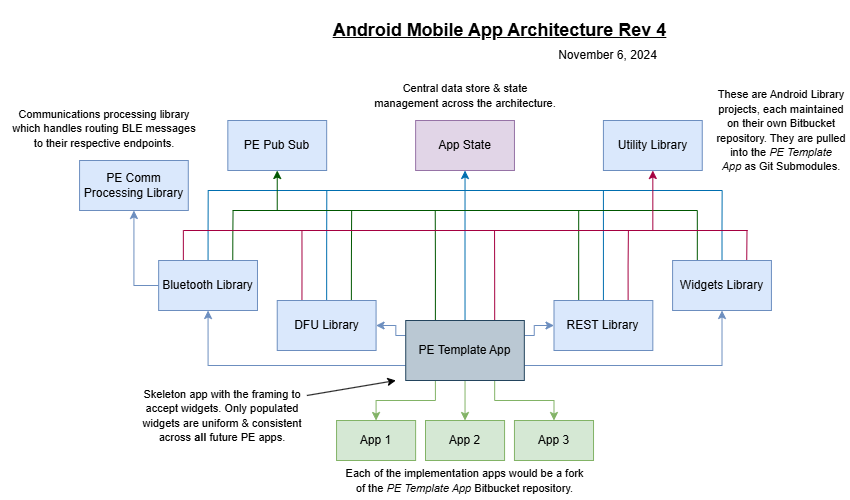

The diagram above was exported from draw.io. Its source (the exported page's mxGraphModel, read from the mxfile embedded in the PNG):
<mxGraphModel dx="1188" dy="623" grid="1" gridSize="10" guides="1" tooltips="1" connect="1" arrows="1" fold="1" page="1" pageScale="1" pageWidth="850" pageHeight="1100" math="0" shadow="0">
  <root>
    <mxCell id="0" />
    <mxCell id="1" parent="0" />
    <mxCell id="xjDdF2VEsCFQaN8o-AqN-6" value="" style="group" vertex="1" connectable="0" parent="1">
      <mxGeometry y="20" width="850" height="500" as="geometry" />
    </mxCell>
    <mxCell id="q5-PNFW7h1MQVhck7qX2-27" value="&lt;font style=&quot;font-size: 18px;&quot;&gt;&lt;b&gt;&lt;u&gt;Android Mobile App Architecture Rev 4&lt;/u&gt;&lt;/b&gt;&lt;/font&gt;" style="text;html=1;align=center;verticalAlign=middle;whiteSpace=wrap;rounded=0;" parent="xjDdF2VEsCFQaN8o-AqN-6" vertex="1">
      <mxGeometry x="286.62790697674416" width="425" height="60" as="geometry" />
    </mxCell>
    <mxCell id="q5-PNFW7h1MQVhck7qX2-28" value="November 6, 2024" style="text;html=1;align=center;verticalAlign=middle;whiteSpace=wrap;rounded=0;" parent="xjDdF2VEsCFQaN8o-AqN-6" vertex="1">
      <mxGeometry x="553.4883720930231" y="40" width="108.72093023255813" height="30" as="geometry" />
    </mxCell>
    <mxCell id="ZLHVu4VrGw0OXRdJq5E7-50" style="edgeStyle=orthogonalEdgeStyle;rounded=0;orthogonalLoop=1;jettySize=auto;html=1;exitX=0.5;exitY=1;exitDx=0;exitDy=0;entryX=0.5;entryY=0;entryDx=0;entryDy=0;fillColor=#d5e8d4;strokeColor=#82b366;" parent="xjDdF2VEsCFQaN8o-AqN-6" source="ZLHVu4VrGw0OXRdJq5E7-56" target="ZLHVu4VrGw0OXRdJq5E7-68" edge="1">
      <mxGeometry relative="1" as="geometry" />
    </mxCell>
    <mxCell id="ZLHVu4VrGw0OXRdJq5E7-51" style="edgeStyle=orthogonalEdgeStyle;rounded=0;orthogonalLoop=1;jettySize=auto;html=1;exitX=0.75;exitY=1;exitDx=0;exitDy=0;entryX=0.5;entryY=0;entryDx=0;entryDy=0;fillColor=#d5e8d4;strokeColor=#82b366;" parent="xjDdF2VEsCFQaN8o-AqN-6" source="ZLHVu4VrGw0OXRdJq5E7-56" target="ZLHVu4VrGw0OXRdJq5E7-69" edge="1">
      <mxGeometry relative="1" as="geometry" />
    </mxCell>
    <mxCell id="ZLHVu4VrGw0OXRdJq5E7-52" style="edgeStyle=orthogonalEdgeStyle;rounded=0;orthogonalLoop=1;jettySize=auto;html=1;exitX=0.25;exitY=1;exitDx=0;exitDy=0;entryX=0.5;entryY=0;entryDx=0;entryDy=0;fillColor=#d5e8d4;strokeColor=#82b366;" parent="xjDdF2VEsCFQaN8o-AqN-6" source="ZLHVu4VrGw0OXRdJq5E7-56" target="ZLHVu4VrGw0OXRdJq5E7-67" edge="1">
      <mxGeometry relative="1" as="geometry" />
    </mxCell>
    <mxCell id="ZLHVu4VrGw0OXRdJq5E7-97" style="edgeStyle=orthogonalEdgeStyle;rounded=0;orthogonalLoop=1;jettySize=auto;html=1;exitX=0;exitY=0.75;exitDx=0;exitDy=0;entryX=0.5;entryY=1;entryDx=0;entryDy=0;fillColor=#dae8fc;strokeColor=#6c8ebf;" parent="xjDdF2VEsCFQaN8o-AqN-6" source="ZLHVu4VrGw0OXRdJq5E7-56" target="ZLHVu4VrGw0OXRdJq5E7-57" edge="1">
      <mxGeometry relative="1" as="geometry">
        <mxPoint x="207.5581395348837" y="364.8571428571429" as="targetPoint" />
      </mxGeometry>
    </mxCell>
    <mxCell id="ZLHVu4VrGw0OXRdJq5E7-102" style="edgeStyle=orthogonalEdgeStyle;rounded=0;orthogonalLoop=1;jettySize=auto;html=1;exitX=0;exitY=0.25;exitDx=0;exitDy=0;entryX=1;entryY=0.5;entryDx=0;entryDy=0;fillColor=#dae8fc;strokeColor=#6c8ebf;" parent="xjDdF2VEsCFQaN8o-AqN-6" source="ZLHVu4VrGw0OXRdJq5E7-56" target="ZLHVu4VrGw0OXRdJq5E7-59" edge="1">
      <mxGeometry relative="1" as="geometry">
        <Array as="points">
          <mxPoint x="395.3488372093023" y="335" />
          <mxPoint x="395.3488372093023" y="325" />
        </Array>
      </mxGeometry>
    </mxCell>
    <mxCell id="ZLHVu4VrGw0OXRdJq5E7-103" style="edgeStyle=orthogonalEdgeStyle;rounded=0;orthogonalLoop=1;jettySize=auto;html=1;exitX=1;exitY=0.25;exitDx=0;exitDy=0;entryX=0;entryY=0.5;entryDx=0;entryDy=0;fillColor=#dae8fc;strokeColor=#6c8ebf;" parent="xjDdF2VEsCFQaN8o-AqN-6" source="ZLHVu4VrGw0OXRdJq5E7-56" target="ZLHVu4VrGw0OXRdJq5E7-62" edge="1">
      <mxGeometry relative="1" as="geometry">
        <Array as="points">
          <mxPoint x="533.7209302325581" y="335" />
          <mxPoint x="533.7209302325581" y="325" />
        </Array>
      </mxGeometry>
    </mxCell>
    <mxCell id="ZLHVu4VrGw0OXRdJq5E7-104" style="edgeStyle=orthogonalEdgeStyle;rounded=0;orthogonalLoop=1;jettySize=auto;html=1;exitX=1;exitY=0.75;exitDx=0;exitDy=0;entryX=0.5;entryY=1;entryDx=0;entryDy=0;fillColor=#dae8fc;strokeColor=#6c8ebf;" parent="xjDdF2VEsCFQaN8o-AqN-6" source="ZLHVu4VrGw0OXRdJq5E7-56" target="ZLHVu4VrGw0OXRdJq5E7-65" edge="1">
      <mxGeometry relative="1" as="geometry" />
    </mxCell>
    <mxCell id="ZLHVu4VrGw0OXRdJq5E7-112" style="edgeStyle=orthogonalEdgeStyle;rounded=0;orthogonalLoop=1;jettySize=auto;html=1;exitX=0.5;exitY=0;exitDx=0;exitDy=0;fillColor=#1ba1e2;strokeColor=#006EAF;endArrow=none;endFill=0;" parent="xjDdF2VEsCFQaN8o-AqN-6" source="ZLHVu4VrGw0OXRdJq5E7-56" edge="1">
      <mxGeometry relative="1" as="geometry">
        <mxPoint x="464.5348837209302" y="190" as="targetPoint" />
      </mxGeometry>
    </mxCell>
    <mxCell id="ZLHVu4VrGw0OXRdJq5E7-120" style="edgeStyle=orthogonalEdgeStyle;rounded=0;orthogonalLoop=1;jettySize=auto;html=1;exitX=0.75;exitY=0;exitDx=0;exitDy=0;fillColor=#d80073;strokeColor=#A50040;endArrow=none;endFill=0;" parent="xjDdF2VEsCFQaN8o-AqN-6" source="ZLHVu4VrGw0OXRdJq5E7-56" edge="1">
      <mxGeometry relative="1" as="geometry">
        <mxPoint x="494.04485049833886" y="230" as="targetPoint" />
      </mxGeometry>
    </mxCell>
    <mxCell id="ZLHVu4VrGw0OXRdJq5E7-121" style="edgeStyle=orthogonalEdgeStyle;rounded=0;orthogonalLoop=1;jettySize=auto;html=1;exitX=0.25;exitY=0;exitDx=0;exitDy=0;fillColor=#008a00;strokeColor=#005700;endArrow=none;endFill=0;" parent="xjDdF2VEsCFQaN8o-AqN-6" source="ZLHVu4VrGw0OXRdJq5E7-56" edge="1">
      <mxGeometry relative="1" as="geometry">
        <mxPoint x="434.7425249169435" y="210" as="targetPoint" />
      </mxGeometry>
    </mxCell>
    <mxCell id="ZLHVu4VrGw0OXRdJq5E7-56" value="&lt;font style=&quot;font-size: 12px;&quot;&gt;PE Template App&lt;/font&gt;" style="rounded=0;whiteSpace=wrap;html=1;fillColor=#bac8d3;strokeColor=#23445d;" parent="xjDdF2VEsCFQaN8o-AqN-6" vertex="1">
      <mxGeometry x="405.23255813953483" y="320" width="118.60465116279069" height="60" as="geometry" />
    </mxCell>
    <mxCell id="ZLHVu4VrGw0OXRdJq5E7-114" style="edgeStyle=orthogonalEdgeStyle;rounded=0;orthogonalLoop=1;jettySize=auto;html=1;exitX=0.5;exitY=0;exitDx=0;exitDy=0;fillColor=#1ba1e2;strokeColor=#006EAF;endArrow=none;endFill=0;" parent="xjDdF2VEsCFQaN8o-AqN-6" source="ZLHVu4VrGw0OXRdJq5E7-57" edge="1">
      <mxGeometry relative="1" as="geometry">
        <mxPoint x="207.6993355481727" y="190" as="targetPoint" />
      </mxGeometry>
    </mxCell>
    <mxCell id="ZLHVu4VrGw0OXRdJq5E7-115" style="edgeStyle=orthogonalEdgeStyle;rounded=0;orthogonalLoop=1;jettySize=auto;html=1;exitX=0.25;exitY=0;exitDx=0;exitDy=0;fillColor=#d80073;strokeColor=#A50040;endArrow=none;endFill=0;" parent="xjDdF2VEsCFQaN8o-AqN-6" source="ZLHVu4VrGw0OXRdJq5E7-57" edge="1">
      <mxGeometry relative="1" as="geometry">
        <mxPoint x="182.8488372093023" y="230" as="targetPoint" />
      </mxGeometry>
    </mxCell>
    <mxCell id="ZLHVu4VrGw0OXRdJq5E7-116" style="edgeStyle=orthogonalEdgeStyle;rounded=0;orthogonalLoop=1;jettySize=auto;html=1;exitX=0.75;exitY=0;exitDx=0;exitDy=0;fillColor=#008a00;strokeColor=#005700;endArrow=none;endFill=0;" parent="xjDdF2VEsCFQaN8o-AqN-6" source="ZLHVu4VrGw0OXRdJq5E7-57" edge="1">
      <mxGeometry relative="1" as="geometry">
        <mxPoint x="232.54983388704323" y="210" as="targetPoint" />
      </mxGeometry>
    </mxCell>
    <mxCell id="ZLHVu4VrGw0OXRdJq5E7-57" value="&lt;font style=&quot;font-size: 12px;&quot;&gt;Bluetooth Library&lt;/font&gt;" style="rounded=0;whiteSpace=wrap;html=1;fillColor=#dae8fc;strokeColor=#6c8ebf;" parent="xjDdF2VEsCFQaN8o-AqN-6" vertex="1">
      <mxGeometry x="158.1395348837209" y="260" width="98.83720930232558" height="50" as="geometry" />
    </mxCell>
    <mxCell id="ZLHVu4VrGw0OXRdJq5E7-117" style="edgeStyle=orthogonalEdgeStyle;rounded=0;orthogonalLoop=1;jettySize=auto;html=1;exitX=0.25;exitY=0;exitDx=0;exitDy=0;fillColor=#d80073;strokeColor=#A50040;endArrow=none;endFill=0;" parent="xjDdF2VEsCFQaN8o-AqN-6" source="ZLHVu4VrGw0OXRdJq5E7-59" edge="1">
      <mxGeometry relative="1" as="geometry">
        <mxPoint x="301.45348837209303" y="230" as="targetPoint" />
      </mxGeometry>
    </mxCell>
    <mxCell id="ZLHVu4VrGw0OXRdJq5E7-118" style="edgeStyle=orthogonalEdgeStyle;rounded=0;orthogonalLoop=1;jettySize=auto;html=1;exitX=0.75;exitY=0;exitDx=0;exitDy=0;fillColor=#008a00;strokeColor=#005700;endArrow=none;endFill=0;" parent="xjDdF2VEsCFQaN8o-AqN-6" source="ZLHVu4VrGw0OXRdJq5E7-59" edge="1">
      <mxGeometry relative="1" as="geometry">
        <mxPoint x="351.1544850498338" y="210" as="targetPoint" />
      </mxGeometry>
    </mxCell>
    <mxCell id="ZLHVu4VrGw0OXRdJq5E7-122" style="edgeStyle=orthogonalEdgeStyle;rounded=0;orthogonalLoop=1;jettySize=auto;html=1;exitX=0.5;exitY=0;exitDx=0;exitDy=0;fillColor=#1ba1e2;strokeColor=#006EAF;endArrow=none;endFill=0;" parent="xjDdF2VEsCFQaN8o-AqN-6" source="ZLHVu4VrGw0OXRdJq5E7-59" edge="1">
      <mxGeometry relative="1" as="geometry">
        <mxPoint x="326.3039867109634" y="190" as="targetPoint" />
      </mxGeometry>
    </mxCell>
    <mxCell id="ZLHVu4VrGw0OXRdJq5E7-59" value="&lt;font style=&quot;font-size: 12px;&quot;&gt;DFU&amp;nbsp;&lt;/font&gt;&lt;span style=&quot;background-color: initial;&quot;&gt;Library&lt;/span&gt;" style="rounded=0;whiteSpace=wrap;html=1;fillColor=#dae8fc;strokeColor=#6c8ebf;" parent="xjDdF2VEsCFQaN8o-AqN-6" vertex="1">
      <mxGeometry x="276.7441860465116" y="300" width="98.83720930232558" height="50" as="geometry" />
    </mxCell>
    <mxCell id="ZLHVu4VrGw0OXRdJq5E7-110" style="edgeStyle=orthogonalEdgeStyle;rounded=0;orthogonalLoop=1;jettySize=auto;html=1;exitX=0.75;exitY=0;exitDx=0;exitDy=0;fillColor=#d80073;strokeColor=#A50040;endArrow=none;endFill=0;" parent="xjDdF2VEsCFQaN8o-AqN-6" source="ZLHVu4VrGw0OXRdJq5E7-62" edge="1">
      <mxGeometry relative="1" as="geometry">
        <mxPoint x="627.8986710963454" y="230" as="targetPoint" />
      </mxGeometry>
    </mxCell>
    <mxCell id="ZLHVu4VrGw0OXRdJq5E7-111" style="edgeStyle=orthogonalEdgeStyle;rounded=0;orthogonalLoop=1;jettySize=auto;html=1;exitX=0.5;exitY=0;exitDx=0;exitDy=0;fillColor=#1ba1e2;strokeColor=#006EAF;endArrow=none;endFill=0;" parent="xjDdF2VEsCFQaN8o-AqN-6" source="ZLHVu4VrGw0OXRdJq5E7-62" edge="1">
      <mxGeometry relative="1" as="geometry">
        <mxPoint x="602.9069767441861" y="190" as="targetPoint" />
      </mxGeometry>
    </mxCell>
    <mxCell id="ZLHVu4VrGw0OXRdJq5E7-119" style="edgeStyle=orthogonalEdgeStyle;rounded=0;orthogonalLoop=1;jettySize=auto;html=1;exitX=0.25;exitY=0;exitDx=0;exitDy=0;fillColor=#008a00;strokeColor=#005700;endArrow=none;endFill=0;" parent="xjDdF2VEsCFQaN8o-AqN-6" source="ZLHVu4VrGw0OXRdJq5E7-62" edge="1">
      <mxGeometry relative="1" as="geometry">
        <mxPoint x="578.1976744186046" y="210" as="targetPoint" />
      </mxGeometry>
    </mxCell>
    <mxCell id="ZLHVu4VrGw0OXRdJq5E7-62" value="&lt;font style=&quot;font-size: 12px;&quot;&gt;REST Library&lt;/font&gt;" style="rounded=0;whiteSpace=wrap;html=1;fillColor=#dae8fc;strokeColor=#6c8ebf;" parent="xjDdF2VEsCFQaN8o-AqN-6" vertex="1">
      <mxGeometry x="553.4883720930231" y="300" width="98.83720930232558" height="50" as="geometry" />
    </mxCell>
    <mxCell id="ZLHVu4VrGw0OXRdJq5E7-107" style="edgeStyle=orthogonalEdgeStyle;rounded=0;orthogonalLoop=1;jettySize=auto;html=1;exitX=0.75;exitY=0;exitDx=0;exitDy=0;fillColor=#d80073;strokeColor=#A50040;endArrow=none;endFill=0;" parent="xjDdF2VEsCFQaN8o-AqN-6" source="ZLHVu4VrGw0OXRdJq5E7-65" edge="1">
      <mxGeometry relative="1" as="geometry">
        <mxPoint x="746.5033222591361" y="230" as="targetPoint" />
      </mxGeometry>
    </mxCell>
    <mxCell id="ZLHVu4VrGw0OXRdJq5E7-108" style="edgeStyle=orthogonalEdgeStyle;rounded=0;orthogonalLoop=1;jettySize=auto;html=1;exitX=0.5;exitY=0;exitDx=0;exitDy=0;fillColor=#1ba1e2;strokeColor=#006EAF;endArrow=none;endFill=0;" parent="xjDdF2VEsCFQaN8o-AqN-6" source="ZLHVu4VrGw0OXRdJq5E7-65" edge="1">
      <mxGeometry relative="1" as="geometry">
        <mxPoint x="721.6528239202657" y="190" as="targetPoint" />
      </mxGeometry>
    </mxCell>
    <mxCell id="ZLHVu4VrGw0OXRdJq5E7-109" style="edgeStyle=orthogonalEdgeStyle;rounded=0;orthogonalLoop=1;jettySize=auto;html=1;exitX=0.25;exitY=0;exitDx=0;exitDy=0;fillColor=#008a00;strokeColor=#005700;endArrow=none;endFill=0;" parent="xjDdF2VEsCFQaN8o-AqN-6" source="ZLHVu4VrGw0OXRdJq5E7-65" edge="1">
      <mxGeometry relative="1" as="geometry">
        <mxPoint x="696.8023255813953" y="210" as="targetPoint" />
      </mxGeometry>
    </mxCell>
    <mxCell id="ZLHVu4VrGw0OXRdJq5E7-65" value="&lt;font style=&quot;font-size: 12px;&quot;&gt;Widgets Library&lt;/font&gt;" style="rounded=0;whiteSpace=wrap;html=1;fillColor=#dae8fc;strokeColor=#6c8ebf;" parent="xjDdF2VEsCFQaN8o-AqN-6" vertex="1">
      <mxGeometry x="672.0930232558139" y="260" width="98.83720930232558" height="50" as="geometry" />
    </mxCell>
    <mxCell id="ZLHVu4VrGw0OXRdJq5E7-66" value="&lt;font style=&quot;font-size: 12px;&quot;&gt;PE Pub Sub&lt;/font&gt;" style="rounded=0;whiteSpace=wrap;html=1;fillColor=#dae8fc;strokeColor=#6c8ebf;" parent="xjDdF2VEsCFQaN8o-AqN-6" vertex="1">
      <mxGeometry x="227.32558139534882" y="120" width="98.83720930232558" height="50" as="geometry" />
    </mxCell>
    <mxCell id="ZLHVu4VrGw0OXRdJq5E7-67" value="App 1" style="rounded=0;whiteSpace=wrap;html=1;fillColor=#d5e8d4;strokeColor=#82b366;" parent="xjDdF2VEsCFQaN8o-AqN-6" vertex="1">
      <mxGeometry x="336.04651162790697" y="420" width="79.06976744186045" height="40" as="geometry" />
    </mxCell>
    <mxCell id="ZLHVu4VrGw0OXRdJq5E7-68" value="App 2" style="rounded=0;whiteSpace=wrap;html=1;fillColor=#d5e8d4;strokeColor=#82b366;" parent="xjDdF2VEsCFQaN8o-AqN-6" vertex="1">
      <mxGeometry x="425" y="420" width="79.06976744186045" height="40" as="geometry" />
    </mxCell>
    <mxCell id="ZLHVu4VrGw0OXRdJq5E7-69" value="App 3" style="rounded=0;whiteSpace=wrap;html=1;fillColor=#d5e8d4;strokeColor=#82b366;" parent="xjDdF2VEsCFQaN8o-AqN-6" vertex="1">
      <mxGeometry x="513.953488372093" y="420" width="79.06976744186045" height="40" as="geometry" />
    </mxCell>
    <mxCell id="ZLHVu4VrGw0OXRdJq5E7-70" value="&lt;font style=&quot;font-size: 12px;&quot;&gt;App State&lt;/font&gt;" style="rounded=0;whiteSpace=wrap;html=1;fillColor=#e1d5e7;strokeColor=#9673a6;" parent="xjDdF2VEsCFQaN8o-AqN-6" vertex="1">
      <mxGeometry x="415.1162790697674" y="120" width="98.83720930232558" height="50" as="geometry" />
    </mxCell>
    <mxCell id="ZLHVu4VrGw0OXRdJq5E7-71" value="&lt;font style=&quot;font-size: 12px;&quot;&gt;Utility Library&lt;/font&gt;" style="rounded=0;whiteSpace=wrap;html=1;fillColor=#dae8fc;strokeColor=#6c8ebf;" parent="xjDdF2VEsCFQaN8o-AqN-6" vertex="1">
      <mxGeometry x="602.9069767441861" y="120" width="98.83720930232558" height="50" as="geometry" />
    </mxCell>
    <mxCell id="ZLHVu4VrGw0OXRdJq5E7-79" value="" style="endArrow=none;html=1;rounded=0;fillColor=#1ba1e2;strokeColor=#006EAF;" parent="xjDdF2VEsCFQaN8o-AqN-6" edge="1">
      <mxGeometry width="50" height="50" relative="1" as="geometry">
        <mxPoint x="207.5581395348837" y="190" as="sourcePoint" />
        <mxPoint x="721.5116279069766" y="190" as="targetPoint" />
      </mxGeometry>
    </mxCell>
    <mxCell id="ZLHVu4VrGw0OXRdJq5E7-105" value="" style="endArrow=none;html=1;rounded=0;fillColor=#008a00;strokeColor=#005700;" parent="xjDdF2VEsCFQaN8o-AqN-6" edge="1">
      <mxGeometry width="50" height="50" relative="1" as="geometry">
        <mxPoint x="232.2674418604651" y="210" as="sourcePoint" />
        <mxPoint x="696.8023255813953" y="210" as="targetPoint" />
      </mxGeometry>
    </mxCell>
    <mxCell id="ZLHVu4VrGw0OXRdJq5E7-106" value="" style="endArrow=none;html=1;rounded=0;fillColor=#d80073;strokeColor=#A50040;endFill=0;startArrow=none;startFill=0;" parent="xjDdF2VEsCFQaN8o-AqN-6" edge="1">
      <mxGeometry width="50" height="50" relative="1" as="geometry">
        <mxPoint x="182.8488372093023" y="230" as="sourcePoint" />
        <mxPoint x="747.2093023255813" y="230" as="targetPoint" />
      </mxGeometry>
    </mxCell>
    <mxCell id="ZLHVu4VrGw0OXRdJq5E7-123" value="" style="endArrow=classic;html=1;rounded=0;entryX=0.5;entryY=1;entryDx=0;entryDy=0;fillColor=#1ba1e2;strokeColor=#006EAF;" parent="xjDdF2VEsCFQaN8o-AqN-6" target="ZLHVu4VrGw0OXRdJq5E7-70" edge="1">
      <mxGeometry width="50" height="50" relative="1" as="geometry">
        <mxPoint x="464.5348837209302" y="190" as="sourcePoint" />
        <mxPoint x="523.8372093023256" y="230" as="targetPoint" />
      </mxGeometry>
    </mxCell>
    <mxCell id="ZLHVu4VrGw0OXRdJq5E7-124" value="" style="endArrow=classic;html=1;rounded=0;entryX=0.5;entryY=1;entryDx=0;entryDy=0;fillColor=#d80073;strokeColor=#A50040;" parent="xjDdF2VEsCFQaN8o-AqN-6" target="ZLHVu4VrGw0OXRdJq5E7-71" edge="1">
      <mxGeometry width="50" height="50" relative="1" as="geometry">
        <mxPoint x="652.3255813953488" y="230" as="sourcePoint" />
        <mxPoint x="652.038953488372" y="180" as="targetPoint" />
      </mxGeometry>
    </mxCell>
    <mxCell id="ZLHVu4VrGw0OXRdJq5E7-125" value="" style="endArrow=classic;html=1;rounded=0;entryX=0.5;entryY=1;entryDx=0;entryDy=0;fillColor=#008a00;strokeColor=#005700;" parent="xjDdF2VEsCFQaN8o-AqN-6" target="ZLHVu4VrGw0OXRdJq5E7-66" edge="1">
      <mxGeometry width="50" height="50" relative="1" as="geometry">
        <mxPoint x="276.7441860465116" y="210" as="sourcePoint" />
        <mxPoint x="275.7558139534883" y="180" as="targetPoint" />
      </mxGeometry>
    </mxCell>
    <mxCell id="ZLHVu4VrGw0OXRdJq5E7-127" value="&lt;font style=&quot;font-size: 11px;&quot;&gt;Each of the implementation apps would be a fork of the &lt;i&gt;PE Template App&lt;/i&gt;&amp;nbsp;Bitbucket repository.&lt;/font&gt;" style="text;html=1;align=center;verticalAlign=middle;whiteSpace=wrap;rounded=0;" parent="xjDdF2VEsCFQaN8o-AqN-6" vertex="1">
      <mxGeometry x="340.98837209302326" y="460" width="247.09302325581393" height="40" as="geometry" />
    </mxCell>
    <mxCell id="ZLHVu4VrGw0OXRdJq5E7-128" value="&lt;font style=&quot;font-size: 11px;&quot;&gt;Central data store &amp;amp; state management across the architecture.&lt;/font&gt;" style="text;html=1;align=center;verticalAlign=middle;whiteSpace=wrap;rounded=0;" parent="xjDdF2VEsCFQaN8o-AqN-6" vertex="1">
      <mxGeometry x="370.6395348837209" y="70" width="187.7906976744186" height="50" as="geometry" />
    </mxCell>
    <mxCell id="ZLHVu4VrGw0OXRdJq5E7-129" value="&lt;font style=&quot;font-size: 11px;&quot;&gt;These are Android Library projects, each maintained on their own Bitbucket repository. They are pulled into the &lt;i&gt;PE Template App&lt;/i&gt;&amp;nbsp;as Git Submodules.&lt;/font&gt;" style="text;html=1;align=center;verticalAlign=middle;whiteSpace=wrap;rounded=0;" parent="xjDdF2VEsCFQaN8o-AqN-6" vertex="1">
      <mxGeometry x="711.6279069767442" y="80" width="138.3720930232558" height="100" as="geometry" />
    </mxCell>
    <mxCell id="ZLHVu4VrGw0OXRdJq5E7-130" value="&lt;font style=&quot;font-size: 11px;&quot;&gt;Skeleton app with the framing to accept widgets. Only populated widgets are uniform &amp;amp; consistent across &lt;b&gt;all&lt;/b&gt;&amp;nbsp;future PE apps.&lt;/font&gt;" style="text;html=1;align=center;verticalAlign=middle;whiteSpace=wrap;rounded=0;" parent="xjDdF2VEsCFQaN8o-AqN-6" vertex="1">
      <mxGeometry x="128.48837209302326" y="380" width="187.7906976744186" height="70" as="geometry" />
    </mxCell>
    <mxCell id="ZLHVu4VrGw0OXRdJq5E7-131" value="" style="endArrow=classic;html=1;rounded=0;exitX=1;exitY=0.25;exitDx=0;exitDy=0;" parent="xjDdF2VEsCFQaN8o-AqN-6" edge="1">
      <mxGeometry width="50" height="50" relative="1" as="geometry">
        <mxPoint x="306.39534883720927" y="395" as="sourcePoint" />
        <mxPoint x="395.3488372093023" y="380" as="targetPoint" />
      </mxGeometry>
    </mxCell>
    <mxCell id="xjDdF2VEsCFQaN8o-AqN-1" value="&lt;font style=&quot;font-size: 12px;&quot;&gt;PE Comm Processing Library&lt;/font&gt;" style="rounded=0;whiteSpace=wrap;html=1;fillColor=#dae8fc;strokeColor=#6c8ebf;" vertex="1" parent="xjDdF2VEsCFQaN8o-AqN-6">
      <mxGeometry x="79.06976744186045" y="160" width="108.72093023255813" height="50" as="geometry" />
    </mxCell>
    <mxCell id="xjDdF2VEsCFQaN8o-AqN-4" style="edgeStyle=orthogonalEdgeStyle;rounded=0;orthogonalLoop=1;jettySize=auto;html=1;exitX=0;exitY=0.5;exitDx=0;exitDy=0;entryX=0.5;entryY=1;entryDx=0;entryDy=0;fillColor=#dae8fc;strokeColor=#6c8ebf;" edge="1" parent="xjDdF2VEsCFQaN8o-AqN-6" source="ZLHVu4VrGw0OXRdJq5E7-57" target="xjDdF2VEsCFQaN8o-AqN-1">
      <mxGeometry relative="1" as="geometry">
        <mxPoint x="98.83720930232558" y="200" as="targetPoint" />
        <mxPoint x="296.51162790697674" y="255" as="sourcePoint" />
      </mxGeometry>
    </mxCell>
    <mxCell id="xjDdF2VEsCFQaN8o-AqN-5" value="&lt;span style=&quot;font-size: 11px;&quot;&gt;Communications processing library which handles routing BLE messages to their respective endpoints.&lt;/span&gt;" style="text;html=1;align=center;verticalAlign=middle;whiteSpace=wrap;rounded=0;" vertex="1" parent="xjDdF2VEsCFQaN8o-AqN-6">
      <mxGeometry x="9.883720930232556" y="100" width="187.7906976744186" height="55" as="geometry" />
    </mxCell>
  </root>
</mxGraphModel>